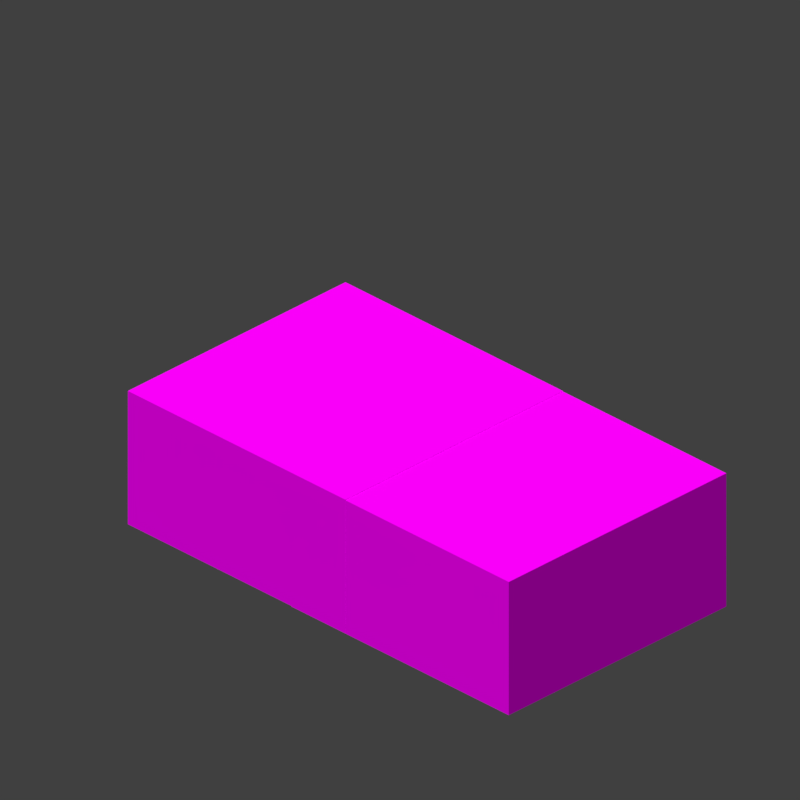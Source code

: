 # Source: armor_boots_baby.blend  (saved by Blender 4.0.36; exported with 4.5.12 LTS)
import bpy
from mathutils import Matrix  # noqa: F401  (used for matrix-valued properties, if any)

bpy.ops.wm.read_factory_settings(use_empty=True)
scene = bpy.context.scene
scene.name = 'Scene'

# ---- collections
col_collection = bpy.data.collections.new('Collection'); scene.collection.children.link(col_collection)
col_collection_2 = bpy.data.collections.new('Collection 2'); scene.collection.children.link(col_collection_2)

# ---- images (referenced by path relative to the original .blend; pixels are not part of the script)
import os
ASSET_DIR = os.environ.get("B2B_ASSET_DIR", "")  # directory of the original .blend (textures are referenced by path, not embedded)
HERE = os.path.dirname(os.path.abspath(__file__))  # packed textures are extracted next to this script under _unpacked/

def load_image(name, relpath, width, height, colorspace="sRGB"):
    """Load a texture the original file referenced (path relative to the .blend, or extracted next to this script)."""
    p = next((c for c in (os.path.join(HERE, relpath), os.path.join(ASSET_DIR, relpath)) if relpath and os.path.exists(c)), "")
    if p:
        img = bpy.data.images.load(p, check_existing=True)
        img.name = name
    else:  # same state as the original file: an image datablock whose file is absent (Cycles renders it pink)
        img = bpy.data.images.new(name, width, height)
        img.source = "FILE"
        img.filepath = "//" + (relpath or name)
    img.colorspace_settings.name = colorspace
    return img
img_netherite_baby_png = load_image('netherite_baby.png', 'netherite_baby.png', 1024, 1024, 'sRGB')

# ---- materials (node trees are filled in below, after node groups)
mat_none_002 = bpy.data.materials.new('none.002')
mat_none_002.use_transparent_shadow = False
mat_none_002.roughness = 1.0

# ---- material node trees
mat_none_002.use_nodes = True; mat_none_002.node_tree.nodes.clear()
_N = mat_none_002.node_tree.nodes; _L = mat_none_002.node_tree.links
n0 = _N.new('ShaderNodeMixShader'); n0.name = 'Mix Shader'; n0.location = (116, 193)
n1 = _N.new('ShaderNodeOutputMaterial'); n1.name = 'Material Output'; n1.location = (338, 301)
n2 = _N.new('ShaderNodeTexImage'); n2.name = 'Image Texture'; n2.location = (-550, 290)
n2.image = img_netherite_baby_png
n2.interpolation = 'Closest'
n3 = _N.new('ShaderNodeBsdfTransparent'); n3.name = 'Transparent BSDF'; n3.location = (-276, 435)
n4 = _N.new('ShaderNodeBsdfPrincipled'); n4.name = 'Principled BSDF'; n4.location = (-234, 113)
n4.inputs[2].default_value = 1.0
n4.inputs[3].default_value = 1.45
n4.inputs[13].default_value = 0.0
_L.new(n2.outputs[0], n4.inputs[0])
_L.new(n3.outputs[0], n0.inputs[1])
_L.new(n4.outputs[0], n0.inputs[2])
_L.new(n0.outputs[0], n1.inputs[0])
_L.new(n2.outputs[1], n0.inputs[0])
n1.is_active_output = True

# ---- world
world_world = bpy.data.worlds.new('World'); scene.world = world_world
world_world.use_nodes = True; world_world.node_tree.nodes.clear()
_N = world_world.node_tree.nodes; _L = world_world.node_tree.links
n0 = _N.new('ShaderNodeOutputWorld'); n0.name = 'World Output'; n0.location = (300, 300)
n1 = _N.new('ShaderNodeBackground'); n1.name = 'Background'; n1.location = (10, 300)
n1.inputs[0].default_value = (0.05088, 0.05088, 0.05088, 1.0)
_L.new(n1.outputs[0], n0.inputs[0])
n0.is_active_output = True
world_world.color = (0.05088, 0.05088, 0.05088)
world_world.use_sun_shadow = False
world_world.sun_shadow_jitter_overblur = 0.0

# ---- cameras
cam_camera_001 = bpy.data.cameras.new('Camera.001')
cam_camera_001.type = 'ORTHO'
cam_camera_001.clip_start = 2.0
cam_camera_001.clip_end = 10.0
cam_camera_001.ortho_scale = 0.65
cam_camera_001.dof.focus_distance = 10.59

# ---- lights
light_sun_001 = bpy.data.lights.new('Sun.001', 'SUN')
light_sun_001.transmission_factor = 0.0
light_sun_001.use_shadow = False
light_sun_001.angle = 0.0
light_sun_001.energy = 3.2
light_sun_001.shadow_soft_size = 0.25

# ---- meshes
me_leftleg = bpy.data.meshes.new('LeftLeg')
me_leftleg.from_pydata([(0.03125, 0.1063, 0.1561), (0.03125, 0.1063, -0.09387), (0.03125, -0.01875, 0.1561), (0.03125, -0.01875, -0.09387), (-0.2188, 0.1063, -0.09387), (-0.2188, 0.1063, 0.1561), (-0.2188, -0.01875, -0.09387), (-0.2188, -0.01875, 0.1561)], [], [(3, 6, 4, 1), (2, 3, 1, 0), (7, 2, 0, 5), (6, 7, 5, 4), (5, 0, 1, 4), (6, 3, 2, 7)])
_uv = me_leftleg.uv_layers.new(name='UVMap')
_uv.uv.foreach_set('vector', [0.04688, 0.4844, 0.09375, 0.4844, 0.09375, 0.5, 0.04688, 0.5, 0.0, 0.4844, 0.04688, 0.4844, 0.04688, 0.5, 0.0, 0.5, 0.1406, 0.4844, 0.1875, 0.4844, 0.1875, 0.5, 0.1406, 0.5, 0.09375, 0.4844, 0.1406, 0.4844, 0.1406, 0.5, 0.09375, 0.5, 0.09375, 0.5469, 0.04688, 0.5469, 0.04688, 0.5, 0.09375, 0.5, 0.1406, 0.5, 0.09375, 0.5, 0.09375, 0.5469, 0.1406, 0.5469])
me_leftleg.materials.append(mat_none_002)
me_leftleg.update()
me_leftleg.normals_split_custom_set([tuple(v) for v in zip(*[iter([0.0, 0.0, -1.0, 0.0, 0.0, -1.0, 0.0, 0.0, -1.0, 0.0, 0.0, -1.0, 1.0, 0.0, 0.0, 1.0, 0.0, 0.0, 1.0, 0.0, 0.0, 1.0, 0.0, 0.0, 0.0, 0.0, 1.0, 0.0, 0.0, 1.0, 0.0, 0.0, 1.0, 0.0, 0.0, 1.0, -1.0, 0.0, 0.0, -1.0, 0.0, 0.0, -1.0, 0.0, 0.0, -1.0, 0.0, 0.0, 0.0, 1.0, 0.0, 0.0, 1.0, 0.0, 0.0, 1.0, 0.0, 0.0, 1.0, 0.0, 0.0, -1.0, 0.0, 0.0, -1.0, 0.0, 0.0, -1.0, 0.0, 0.0, -1.0, 0.0])] * 3)])
me_rightleg = bpy.data.meshes.new('RightLeg')
me_rightleg.from_pydata([(0.2188, 0.1069, 0.156), (0.2188, 0.1069, -0.094), (0.2188, -0.01812, 0.156), (0.2188, -0.01812, -0.094), (-0.03125, 0.1069, -0.094), (-0.03125, 0.1069, 0.156), (-0.03125, -0.01812, -0.094), (-0.03125, -0.01812, 0.156)], [], [(3, 6, 4, 1), (2, 3, 1, 0), (7, 2, 0, 5), (6, 7, 5, 4), (5, 0, 1, 4), (6, 3, 2, 7)])
_uv = me_rightleg.uv_layers.new(name='UVMap')
_uv.uv.foreach_set('vector', [0.09375, 0.5469, 0.04688, 0.5469, 0.04688, 0.5625, 0.09375, 0.5625, 0.1406, 0.5469, 0.09375, 0.5469, 0.09375, 0.5625, 0.1406, 0.5625, 0.1875, 0.5469, 0.1406, 0.5469, 0.1406, 0.5625, 0.1875, 0.5625, 0.04688, 0.5469, 0.0, 0.5469, 0.0, 0.5625, 0.04688, 0.5625, 0.04688, 0.6094, 0.09375, 0.6094, 0.09375, 0.5625, 0.04688, 0.5625, 0.09375, 0.5625, 0.1406, 0.5625, 0.1406, 0.6094, 0.09375, 0.6094])
me_rightleg.materials.append(mat_none_002)
me_rightleg.update()
me_rightleg.normals_split_custom_set([tuple(v) for v in zip(*[iter([0.0, 0.0, -1.0, 0.0, 0.0, -1.0, 0.0, 0.0, -1.0, 0.0, 0.0, -1.0, 1.0, 0.0, 0.0, 1.0, 0.0, 0.0, 1.0, 0.0, 0.0, 1.0, 0.0, 0.0, 0.0, 0.0, 1.0, 0.0, 0.0, 1.0, 0.0, 0.0, 1.0, 0.0, 0.0, 1.0, -1.0, 0.0, 0.0, -1.0, 0.0, 0.0, -1.0, 0.0, 0.0, -1.0, 0.0, 0.0, 0.0, 1.0, 0.0, 0.0, 1.0, 0.0, 0.0, 1.0, 0.0, 0.0, 1.0, 0.0, 0.0, -1.0, 0.0, 0.0, -1.0, 0.0, 0.0, -1.0, 0.0, 0.0, -1.0, 0.0])] * 3)])

# ---- objects
ob_sun = bpy.data.objects.new('Sun', light_sun_001)
ob_camera = bpy.data.objects.new('Camera', cam_camera_001)
ob_leftleg = bpy.data.objects.new('LeftLeg', me_leftleg)
ob_rightleg = bpy.data.objects.new('RightLeg', me_rightleg)

# ---- transforms, parenting, visibility, modifiers, constraints
ob_sun.location = (0.0, 0.0, 10.0)
ob_sun.rotation_euler = (0.4712, 0.1396, 3.229)
ob_sun.scale = (1.0, 1.0, 1.0)
ob_sun.color = (0.8, 0.8, 0.8, 1.0)
ob_sun.lineart.crease_threshold = 0.0
ob_camera.location = (-3.0, 3.0, 2.7)
ob_camera.rotation_euler = (1.047, 0.0, 3.927)
ob_camera.color = (0.8, 0.8, 0.8, 1.0)
ob_camera.lineart.crease_threshold = 0.0
ob_leftleg.location = (0.0, 0.0, 0.1)
ob_leftleg.rotation_euler = (1.571, -0.0, 0.0)
ob_rightleg.location = (0.0, 0.0, 0.1)
ob_rightleg.rotation_euler = (1.571, -0.0, 0.0)

# ---- collection membership
col_collection.objects.link(ob_sun)
col_collection.objects.link(ob_camera)
col_collection_2.objects.link(ob_leftleg)
col_collection_2.objects.link(ob_rightleg)

# ---- scene / render settings (as saved in the file)
scene.camera = ob_camera
scene.frame_start = 1; scene.frame_end = 250; scene.frame_set(1)
scene.render.engine = 'BLENDER_EEVEE_NEXT'
scene.render.image_settings.color_depth = '16'
scene.render.image_settings.compression = 100
scene.render.resolution_x = 450
scene.render.resolution_y = 450
scene.render.dither_intensity = 0.0
scene.render.filter_size = 0.0
scene.render.film_transparent = True
scene.render.use_stamp_frame = False
scene.render.use_stamp_camera = False
scene.render.use_stamp_scene = False
scene.render.use_stamp_filename = False
scene.render.use_stamp_render_time = False
scene.cycles.sampling_pattern = 'TABULATED_SOBOL'
scene.eevee.use_taa_reprojection = False
scene.eevee.light_threshold = 0.0
scene.view_settings.view_transform = 'Standard'
bpy.context.view_layer.update()
